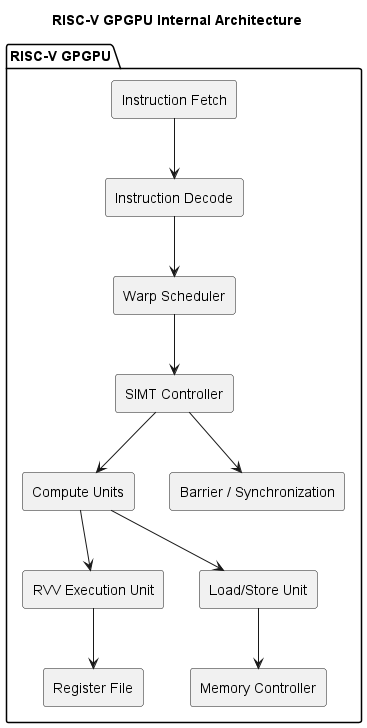

The diagram above was rendered by PlantUML. Its source (embedded in the PNG):
@startuml
title RISC-V GPGPU Internal Architecture

skinparam componentStyle rectangle

package "RISC-V GPGPU" {

component "Instruction Fetch" as IF

component "Instruction Decode" as ID

component "Warp Scheduler" as WS

component "SIMT Controller" as SIMT

component "Compute Units" as CU

component "RVV Execution Unit" as RVV

component "Register File" as RF

component "Load/Store Unit" as LSU

component "Memory Controller" as MEM

component "Barrier / Synchronization" as BAR

}

IF --> ID

ID --> WS

WS --> SIMT

SIMT --> CU

CU --> RVV

RVV --> RF

CU --> LSU

LSU --> MEM

SIMT --> BAR

@enduml